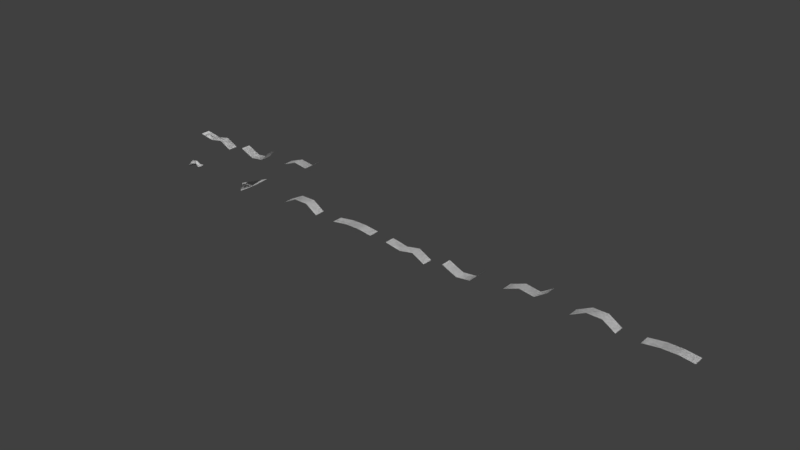 # Source: francesco_9c542723200303f81988983ccb194de4_State1.blend  (saved by Blender 2.79.0; exported with 4.5.12 LTS)
import bpy
from mathutils import Matrix  # noqa: F401  (used for matrix-valued properties, if any)

bpy.ops.wm.read_factory_settings(use_empty=True)
scene = bpy.context.scene
scene.name = 'Scene'

# ---- collections
col_collection_1 = bpy.data.collections.new('Collection 1'); scene.collection.children.link(col_collection_1)

# ---- materials (node trees are filled in below, after node groups)
mat_vismat_c5dd30518b74fa9a1d104c011637ae24 = bpy.data.materials.new('vismat_c5dd30518b74fa9a1d104c011637ae24')
mat_vismat_c5dd30518b74fa9a1d104c011637ae24.alpha_threshold = 0.0
mat_vismat_c5dd30518b74fa9a1d104c011637ae24.use_transparent_shadow = False
mat_vismat_c5dd30518b74fa9a1d104c011637ae24.roughness = 0.5
mat_vismat_ab5bcefd5e2328fdb1830d1283c547c7 = bpy.data.materials.new('vismat_ab5bcefd5e2328fdb1830d1283c547c7')
mat_vismat_ab5bcefd5e2328fdb1830d1283c547c7.alpha_threshold = 0.0
mat_vismat_ab5bcefd5e2328fdb1830d1283c547c7.use_transparent_shadow = False
mat_vismat_ab5bcefd5e2328fdb1830d1283c547c7.roughness = 0.5
mat_vismat_49b4902e5cdb800f6ad0f0eb6d86b206 = bpy.data.materials.new('vismat_49b4902e5cdb800f6ad0f0eb6d86b206')
mat_vismat_49b4902e5cdb800f6ad0f0eb6d86b206.alpha_threshold = 0.0
mat_vismat_49b4902e5cdb800f6ad0f0eb6d86b206.use_transparent_shadow = False
mat_vismat_49b4902e5cdb800f6ad0f0eb6d86b206.roughness = 0.5
mat_vismat_8761e72cae9da386ce4b59d7e6298b9a = bpy.data.materials.new('vismat_8761e72cae9da386ce4b59d7e6298b9a')
mat_vismat_8761e72cae9da386ce4b59d7e6298b9a.alpha_threshold = 0.0
mat_vismat_8761e72cae9da386ce4b59d7e6298b9a.use_transparent_shadow = False
mat_vismat_8761e72cae9da386ce4b59d7e6298b9a.roughness = 0.5
mat_vismat_9a8404fdb8af22c6f3c1a305f14d7c2f = bpy.data.materials.new('vismat_9a8404fdb8af22c6f3c1a305f14d7c2f')
mat_vismat_9a8404fdb8af22c6f3c1a305f14d7c2f.alpha_threshold = 0.0
mat_vismat_9a8404fdb8af22c6f3c1a305f14d7c2f.use_transparent_shadow = False
mat_vismat_9a8404fdb8af22c6f3c1a305f14d7c2f.roughness = 0.5

# ---- material node trees

# ---- world
world_world = bpy.data.worlds.new('World'); scene.world = world_world
world_world.color = (0.05088, 0.05088, 0.05088)
world_world.use_sun_shadow = False
world_world.sun_shadow_jitter_overblur = 0.0
world_world.cycles.sampling_method = 'MANUAL'

# ---- meshes
me_mesh_subblock_0_011 = bpy.data.meshes.new('mesh_subblock_0.011')
me_mesh_subblock_0_011.from_pydata([(3.296, 0.4114, 0.8975), (2.34, 0.4109, 0.2762), (1.209, 0.4108, 0.4553), (-0.002108, 0.4104, -0.003752), (3.294, -0.4114, 0.894), (2.34, -0.4109, 0.2746), (1.209, -0.4108, 0.455), (-0.002127, -0.4108, -0.003748)], [], [(4, 0, 1), (1, 5, 4), (5, 1, 2), (2, 6, 5), (6, 2, 3), (3, 7, 6)])
me_mesh_subblock_0_011.polygons.foreach_set('use_smooth', [True] * 6)
me_mesh_subblock_0_011.polygons.foreach_set('material_index', [0, 0, 0, 0, 1, 1])
_uv = me_mesh_subblock_0_011.uv_layers.new(name='uvs')
_uv.uv.foreach_set('vector', [1.0, 1.0, 1.0, 0.0, 0.5, 0.0, 0.5, 0.0, 0.5, 1.0, 1.0, 1.0, 0.5, 1.0, 0.5, 0.0, 0.0, 0.0, 0.0, 0.0, 0.0, 1.0, 0.5, 1.0, 1.0, 1.0, 1.0, 0.0, 0.0, 0.0, 0.0, 0.0, 0.0, 1.0, 1.0, 1.0])
me_mesh_subblock_0_011.materials.append(mat_vismat_c5dd30518b74fa9a1d104c011637ae24)
me_mesh_subblock_0_011.materials.append(mat_vismat_ab5bcefd5e2328fdb1830d1283c547c7)
me_mesh_subblock_0_011.use_remesh_preserve_volume = False
me_mesh_subblock_0_011.use_remesh_preserve_attributes = False
me_mesh_subblock_0_011.use_mirror_vertex_groups = False
me_mesh_subblock_0_011.update()
me_mesh_subblock_0_009 = bpy.data.meshes.new('mesh_subblock_0.009')
me_mesh_subblock_0_009.from_pydata([(2.389, 0.4109, -0.0248), (1.262, -0.4108, -0.2431), (1.262, 0.4108, -0.2433), (-0.003709, -0.4108, -0.002119), (3.404, -0.4113, -0.5601), (3.406, 0.4114, -0.5639), (2.389, -0.4109, -0.02371), (-0.003726, 0.4104, -0.002109)], [], [(4, 5, 0), (0, 6, 4), (6, 0, 2), (2, 1, 6), (1, 2, 7), (7, 3, 1)])
me_mesh_subblock_0_009.polygons.foreach_set('use_smooth', [True] * 6)
me_mesh_subblock_0_009.polygons.foreach_set('material_index', [0, 0, 0, 0, 1, 1])
_uv = me_mesh_subblock_0_009.uv_layers.new(name='uvs')
_uv.uv.foreach_set('vector', [1.0, 1.0, 1.0, 0.0, 0.5, 0.0, 0.5, 0.0, 0.5, 1.0, 1.0, 1.0, 0.5, 1.0, 0.5, 0.0, 0.0, 0.0, 0.0, 0.0, 0.0, 1.0, 0.5, 1.0, 1.0, 1.0, 1.0, 0.0, 0.0, 0.0, 0.0, 0.0, 0.0, 1.0, 1.0, 1.0])
me_mesh_subblock_0_009.materials.append(mat_vismat_c5dd30518b74fa9a1d104c011637ae24)
me_mesh_subblock_0_009.materials.append(mat_vismat_ab5bcefd5e2328fdb1830d1283c547c7)
me_mesh_subblock_0_009.use_remesh_preserve_volume = False
me_mesh_subblock_0_009.use_remesh_preserve_attributes = False
me_mesh_subblock_0_009.use_mirror_vertex_groups = False
me_mesh_subblock_0_009.update()
me_mesh_subblock_0_007 = bpy.data.meshes.new('mesh_subblock_0.007')
me_mesh_subblock_0_007.from_pydata([(3.266, -0.4113, -0.04279), (2.304, 0.4109, 0.5806), (1.149, 0.4108, 0.5891), (-0.001668, 0.4104, -0.003966), (3.269, 0.4114, -0.0451), (2.303, -0.4109, 0.5799), (1.149, -0.4108, 0.5889), (-0.001687, -0.4108, -0.003964)], [], [(0, 4, 1), (1, 5, 0), (5, 1, 2), (2, 6, 5), (6, 2, 3), (3, 7, 6)])
me_mesh_subblock_0_007.polygons.foreach_set('use_smooth', [True] * 6)
me_mesh_subblock_0_007.polygons.foreach_set('material_index', [0, 0, 0, 0, 1, 1])
_uv = me_mesh_subblock_0_007.uv_layers.new(name='uvs')
_uv.uv.foreach_set('vector', [1.0, 1.0, 1.0, 0.0, 0.5, 0.0, 0.5, 0.0, 0.5, 1.0, 1.0, 1.0, 0.5, 1.0, 0.5, 0.0, 0.0, 0.0, 0.0, 0.0, 0.0, 1.0, 0.5, 1.0, 1.0, 1.0, 1.0, 0.0, 0.0, 0.0, 0.0, 0.0, 0.0, 1.0, 1.0, 1.0])
me_mesh_subblock_0_007.materials.append(mat_vismat_c5dd30518b74fa9a1d104c011637ae24)
me_mesh_subblock_0_007.materials.append(mat_vismat_ab5bcefd5e2328fdb1830d1283c547c7)
me_mesh_subblock_0_007.use_remesh_preserve_volume = False
me_mesh_subblock_0_007.use_remesh_preserve_attributes = False
me_mesh_subblock_0_007.use_mirror_vertex_groups = False
me_mesh_subblock_0_007.update()
me_mesh_subblock_0_005 = bpy.data.meshes.new('mesh_subblock_0.005')
me_mesh_subblock_0_005.from_pydata([(3.103, -0.4113, 0.4004), (3.106, 0.4114, 0.4025), (1.169, -0.4108, -0.5309), (1.169, 0.4108, -0.5312), (-0.00409, -0.4108, -0.001203), (2.299, -0.4109, -0.4039), (2.3, 0.4109, -0.4044), (-0.00411, 0.4104, -0.001184)], [], [(0, 1, 6), (6, 5, 0), (5, 6, 3), (3, 2, 5), (2, 3, 7), (7, 4, 2)])
me_mesh_subblock_0_005.polygons.foreach_set('use_smooth', [True] * 6)
me_mesh_subblock_0_005.polygons.foreach_set('material_index', [0, 0, 0, 0, 1, 1])
_uv = me_mesh_subblock_0_005.uv_layers.new(name='uvs')
_uv.uv.foreach_set('vector', [1.0, 1.0, 1.0, 0.0, 0.5, 0.0, 0.5, 0.0, 0.5, 1.0, 1.0, 1.0, 0.5, 1.0, 0.5, 0.0, 0.0, 0.0, 0.0, 0.0, 0.0, 1.0, 0.5, 1.0, 1.0, 1.0, 1.0, 0.0, 0.0, 0.0, 0.0, 0.0, 0.0, 1.0, 1.0, 1.0])
me_mesh_subblock_0_005.materials.append(mat_vismat_c5dd30518b74fa9a1d104c011637ae24)
me_mesh_subblock_0_005.materials.append(mat_vismat_ab5bcefd5e2328fdb1830d1283c547c7)
me_mesh_subblock_0_005.use_remesh_preserve_volume = False
me_mesh_subblock_0_005.use_remesh_preserve_attributes = False
me_mesh_subblock_0_005.use_mirror_vertex_groups = False
me_mesh_subblock_0_005.update()
me_mesh_subblock_0_003 = bpy.data.meshes.new('mesh_subblock_0.003')
me_mesh_subblock_0_003.from_pydata([(2.424, -0.4109, 0.1826), (1.276, 0.4108, 0.1823), (-0.002843, 0.4104, -0.003205), (3.558, -0.4113, 0.03407), (3.562, 0.4114, 0.03319), (2.424, 0.4109, 0.1828), (1.276, -0.4108, 0.1823), (-0.002867, -0.4108, -0.003204)], [], [(3, 4, 5), (5, 0, 3), (0, 5, 1), (1, 6, 0), (6, 1, 2), (2, 7, 6)])
me_mesh_subblock_0_003.polygons.foreach_set('use_smooth', [True] * 6)
me_mesh_subblock_0_003.polygons.foreach_set('material_index', [0, 0, 0, 0, 1, 1])
_uv = me_mesh_subblock_0_003.uv_layers.new(name='uvs')
_uv.uv.foreach_set('vector', [1.0, 1.0, 1.0, 0.0, 0.5, 0.0, 0.5, 0.0, 0.5, 1.0, 1.0, 1.0, 0.5, 1.0, 0.5, 0.0, 0.0, 0.0, 0.0, 0.0, 0.0, 1.0, 0.5, 1.0, 1.0, 1.0, 1.0, 0.0, 0.0, 0.0, 0.0, 0.0, 0.0, 1.0, 1.0, 1.0])
me_mesh_subblock_0_003.materials.append(mat_vismat_c5dd30518b74fa9a1d104c011637ae24)
me_mesh_subblock_0_003.materials.append(mat_vismat_ab5bcefd5e2328fdb1830d1283c547c7)
me_mesh_subblock_0_003.use_remesh_preserve_volume = False
me_mesh_subblock_0_003.use_remesh_preserve_attributes = False
me_mesh_subblock_0_003.use_mirror_vertex_groups = False
me_mesh_subblock_0_003.update()
me_mesh_subblock_0_001 = bpy.data.meshes.new('mesh_subblock_0.001')
me_mesh_subblock_0_001.from_pydata([(-0.003264, 0.0, -0.03788), (1.06, 0.0, -0.03362), (1.285, -1.398, 0.1785), (1.285, 1.398, 0.1785)], [], [(2, 1, 0), (1, 3, 0)])
me_mesh_subblock_0_001.polygons.foreach_set('use_smooth', [True] * 2)
_uv = me_mesh_subblock_0_001.uv_layers.new(name='uvs')
_uv.uv.foreach_set('vector', [0.9832, 0.9693, 0.0, 1.0, 0.02659, 0.01515, 0.0, 1.0, 0.9832, 0.9693, 0.02659, 0.01515])
me_mesh_subblock_0_001.materials.append(mat_vismat_49b4902e5cdb800f6ad0f0eb6d86b206)
me_mesh_subblock_0_001.use_remesh_preserve_volume = False
me_mesh_subblock_0_001.use_remesh_preserve_attributes = False
me_mesh_subblock_0_001.use_mirror_vertex_groups = False
me_mesh_subblock_0_001.update()
me_mesh_subblock_0 = bpy.data.meshes.new('mesh_subblock_0')
me_mesh_subblock_0.from_pydata([(0.02648, 0.0, 0.1554), (-0.8161, 0.0, 0.2645), (-0.00558, -0.2276, -0.02169), (-0.8085, -0.2117, 0.05031), (-1.204, -0.1555, -0.2343), (-0.00558, 0.2276, -0.02169), (-0.8085, 0.2117, 0.05031), (-1.204, 0.1555, -0.2343), (-0.01887, 0.0, -0.2053), (-0.3016, 0.0, 0.341), (-0.3216, 0.0, 0.03468), (-1.248, 0.0, -0.144), (-1.166, 0.0, -0.3166), (-1.278, 0.0, -0.3714), (0.4566, 0.0, 0.2103), (-0.3292, -0.1173, 0.1963), (-0.3292, 0.1173, 0.1963)], [], [(15, 1, 3), (15, 9, 1), (10, 15, 3), (3, 11, 4), (3, 1, 11), (10, 4, 12), (10, 3, 4), (4, 11, 13), (12, 4, 13), (1, 16, 6), (9, 16, 1), (16, 10, 6), (11, 6, 7), (1, 6, 11), (7, 10, 12), (6, 10, 7), (11, 7, 13), (7, 12, 13), (2, 9, 15), (2, 0, 9), (8, 15, 10), (8, 2, 15), (0, 2, 14), (2, 8, 14), (9, 5, 16), (0, 5, 9), (16, 8, 10), (5, 8, 16), (5, 0, 14), (8, 5, 14)])
me_mesh_subblock_0.polygons.foreach_set('use_smooth', [True] * 30)
me_mesh_subblock_0.polygons.foreach_set('material_index', [0, 0, 0, 0, 0, 0, 0, 0, 0, 0, 0, 0, 0, 0, 0, 0, 0, 0, 1, 1, 1, 1, 1, 1, 1, 1, 1, 1, 1, 1])
_uv = me_mesh_subblock_0.uv_layers.new(name='uvs')
_uv.uv.foreach_set('vector', [-0.01282, 0.6941, -0.4728, 0.9966, -0.4481, 0.5881, -0.01282, 0.6941, -0.01282, 1.0, -0.4728, 0.9966, -0.02887, 0.4021, -0.01282, 0.6941, -0.4481, 0.5881, -0.4481, 0.5881, -0.9707, 0.3715, -0.9325, 0.2104, -0.4481, 0.5881, -0.4728, 0.9966, -0.9707, 0.3715, -0.02887, 0.4021, -0.9325, 0.2104, -0.905, 0.0663, -0.02887, 0.4021, -0.4481, 0.5881, -0.9325, 0.2104, -0.9325, 0.2104, -0.9707, 0.3715, -0.9867, 0.01975, -0.905, 0.0663, -0.9325, 0.2104, -0.9867, 0.01975, -0.4728, 0.9966, -0.01282, 0.6941, -0.4481, 0.5881, -0.01282, 1.0, -0.01282, 0.6941, -0.4728, 0.9966, -0.01282, 0.6941, -0.01282, 0.4085, -0.4481, 0.5881, -0.9707, 0.3715, -0.4481, 0.5881, -0.9325, 0.2104, -0.4728, 0.9966, -0.4481, 0.5881, -0.9707, 0.3715, -0.9325, 0.2104, -0.009004, 0.4143, -0.905, 0.0663, -0.4481, 0.5881, -0.009004, 0.4143, -0.9325, 0.2104, -0.9707, 0.3715, -0.9325, 0.2104, -0.9867, 0.01975, -0.9325, 0.2104, -0.905, 0.0663, -0.9867, 0.01975, 0.4476, 0.3352, 0.00641, 0.9621, 0.0, 0.6941, 0.4476, 0.3352, 0.4679, 0.6332, 0.00641, 0.9621, 0.4167, 0.004734, 0.0, 0.6941, 0.0, 0.4085, 0.4167, 0.004734, 0.4476, 0.3352, 0.0, 0.6941, 0.4679, 0.6332, 0.4476, 0.3352, 1.0, 0.6435, 0.4476, 0.3352, 0.4167, 0.004734, 0.9872, 0.5266, 0.00641, 0.9621, 0.4476, 0.3352, 0.0, 0.6941, 0.4679, 0.6332, 0.4476, 0.3352, 0.00641, 0.9621, 0.0, 0.6941, 0.4167, 0.004734, 0.0, 0.4085, 0.4476, 0.3352, 0.4167, 0.004734, 0.0, 0.6941, 0.4476, 0.3352, 0.4679, 0.6332, 1.0, 0.6435, 0.4167, 0.004734, 0.4476, 0.3352, 0.9872, 0.5266])
me_mesh_subblock_0.materials.append(mat_vismat_8761e72cae9da386ce4b59d7e6298b9a)
me_mesh_subblock_0.materials.append(mat_vismat_9a8404fdb8af22c6f3c1a305f14d7c2f)
me_mesh_subblock_0.use_remesh_preserve_volume = False
me_mesh_subblock_0.use_remesh_preserve_attributes = False
me_mesh_subblock_0.use_mirror_vertex_groups = False
me_mesh_subblock_0.update()
me_mesh_subblock_0_002 = bpy.data.meshes.new('mesh_subblock_0.002')
me_mesh_subblock_0_002.from_pydata([(3.266, -0.4113, -0.04279), (2.304, 0.4109, 0.5806), (1.149, 0.4108, 0.5891), (-0.001668, 0.4104, -0.003966), (3.269, 0.4114, -0.0451), (2.303, -0.4109, 0.5799), (1.149, -0.4108, 0.5889), (-0.001687, -0.4108, -0.003964)], [], [(0, 4, 1), (1, 5, 0), (5, 1, 2), (2, 6, 5), (6, 2, 3), (3, 7, 6)])
me_mesh_subblock_0_002.polygons.foreach_set('use_smooth', [True] * 6)
me_mesh_subblock_0_002.polygons.foreach_set('material_index', [0, 0, 0, 0, 1, 1])
_uv = me_mesh_subblock_0_002.uv_layers.new(name='uvs')
_uv.uv.foreach_set('vector', [1.0, 1.0, 1.0, 0.0, 0.5, 0.0, 0.5, 0.0, 0.5, 1.0, 1.0, 1.0, 0.5, 1.0, 0.5, 0.0, 0.0, 0.0, 0.0, 0.0, 0.0, 1.0, 0.5, 1.0, 1.0, 1.0, 1.0, 0.0, 0.0, 0.0, 0.0, 0.0, 0.0, 1.0, 1.0, 1.0])
me_mesh_subblock_0_002.materials.append(mat_vismat_c5dd30518b74fa9a1d104c011637ae24)
me_mesh_subblock_0_002.materials.append(mat_vismat_ab5bcefd5e2328fdb1830d1283c547c7)
me_mesh_subblock_0_002.use_remesh_preserve_volume = False
me_mesh_subblock_0_002.use_remesh_preserve_attributes = False
me_mesh_subblock_0_002.use_mirror_vertex_groups = False
me_mesh_subblock_0_002.update()
me_mesh_subblock_0_004 = bpy.data.meshes.new('mesh_subblock_0.004')
me_mesh_subblock_0_004.from_pydata([(2.389, 0.4109, -0.0248), (1.262, -0.4108, -0.2431), (1.262, 0.4108, -0.2433), (-0.003709, -0.4108, -0.002119), (3.404, -0.4113, -0.5601), (3.406, 0.4114, -0.5639), (2.389, -0.4109, -0.02371), (-0.003726, 0.4104, -0.002109)], [], [(4, 5, 0), (0, 6, 4), (6, 0, 2), (2, 1, 6), (1, 2, 7), (7, 3, 1)])
me_mesh_subblock_0_004.polygons.foreach_set('use_smooth', [True] * 6)
me_mesh_subblock_0_004.polygons.foreach_set('material_index', [0, 0, 0, 0, 1, 1])
_uv = me_mesh_subblock_0_004.uv_layers.new(name='uvs')
_uv.uv.foreach_set('vector', [1.0, 1.0, 1.0, 0.0, 0.5, 0.0, 0.5, 0.0, 0.5, 1.0, 1.0, 1.0, 0.5, 1.0, 0.5, 0.0, 0.0, 0.0, 0.0, 0.0, 0.0, 1.0, 0.5, 1.0, 1.0, 1.0, 1.0, 0.0, 0.0, 0.0, 0.0, 0.0, 0.0, 1.0, 1.0, 1.0])
me_mesh_subblock_0_004.materials.append(mat_vismat_c5dd30518b74fa9a1d104c011637ae24)
me_mesh_subblock_0_004.materials.append(mat_vismat_ab5bcefd5e2328fdb1830d1283c547c7)
me_mesh_subblock_0_004.use_remesh_preserve_volume = False
me_mesh_subblock_0_004.use_remesh_preserve_attributes = False
me_mesh_subblock_0_004.use_mirror_vertex_groups = False
me_mesh_subblock_0_004.update()
me_mesh_subblock_0_006 = bpy.data.meshes.new('mesh_subblock_0.006')
me_mesh_subblock_0_006.from_pydata([(3.296, 0.4114, 0.8975), (2.34, 0.4109, 0.2762), (1.209, 0.4108, 0.4553), (-0.002108, 0.4104, -0.003752), (3.294, -0.4114, 0.894), (2.34, -0.4109, 0.2746), (1.209, -0.4108, 0.455), (-0.002127, -0.4108, -0.003748)], [], [(4, 0, 1), (1, 5, 4), (5, 1, 2), (2, 6, 5), (6, 2, 3), (3, 7, 6)])
me_mesh_subblock_0_006.polygons.foreach_set('use_smooth', [True] * 6)
me_mesh_subblock_0_006.polygons.foreach_set('material_index', [0, 0, 0, 0, 1, 1])
_uv = me_mesh_subblock_0_006.uv_layers.new(name='uvs')
_uv.uv.foreach_set('vector', [1.0, 1.0, 1.0, 0.0, 0.5, 0.0, 0.5, 0.0, 0.5, 1.0, 1.0, 1.0, 0.5, 1.0, 0.5, 0.0, 0.0, 0.0, 0.0, 0.0, 0.0, 1.0, 0.5, 1.0, 1.0, 1.0, 1.0, 0.0, 0.0, 0.0, 0.0, 0.0, 0.0, 1.0, 1.0, 1.0])
me_mesh_subblock_0_006.materials.append(mat_vismat_c5dd30518b74fa9a1d104c011637ae24)
me_mesh_subblock_0_006.materials.append(mat_vismat_ab5bcefd5e2328fdb1830d1283c547c7)
me_mesh_subblock_0_006.use_remesh_preserve_volume = False
me_mesh_subblock_0_006.use_remesh_preserve_attributes = False
me_mesh_subblock_0_006.use_mirror_vertex_groups = False
me_mesh_subblock_0_006.update()
me_mesh_subblock_0_008 = bpy.data.meshes.new('mesh_subblock_0.008')
me_mesh_subblock_0_008.from_pydata([(2.424, -0.4109, 0.1826), (1.276, 0.4108, 0.1823), (-0.002843, 0.4104, -0.003205), (3.558, -0.4113, 0.03407), (3.562, 0.4114, 0.03319), (2.424, 0.4109, 0.1828), (1.276, -0.4108, 0.1823), (-0.002867, -0.4108, -0.003204)], [], [(3, 4, 5), (5, 0, 3), (0, 5, 1), (1, 6, 0), (6, 1, 2), (2, 7, 6)])
me_mesh_subblock_0_008.polygons.foreach_set('use_smooth', [True] * 6)
me_mesh_subblock_0_008.polygons.foreach_set('material_index', [0, 0, 0, 0, 1, 1])
_uv = me_mesh_subblock_0_008.uv_layers.new(name='uvs')
_uv.uv.foreach_set('vector', [1.0, 1.0, 1.0, 0.0, 0.5, 0.0, 0.5, 0.0, 0.5, 1.0, 1.0, 1.0, 0.5, 1.0, 0.5, 0.0, 0.0, 0.0, 0.0, 0.0, 0.0, 1.0, 0.5, 1.0, 1.0, 1.0, 1.0, 0.0, 0.0, 0.0, 0.0, 0.0, 0.0, 1.0, 1.0, 1.0])
me_mesh_subblock_0_008.materials.append(mat_vismat_c5dd30518b74fa9a1d104c011637ae24)
me_mesh_subblock_0_008.materials.append(mat_vismat_ab5bcefd5e2328fdb1830d1283c547c7)
me_mesh_subblock_0_008.use_remesh_preserve_volume = False
me_mesh_subblock_0_008.use_remesh_preserve_attributes = False
me_mesh_subblock_0_008.use_mirror_vertex_groups = False
me_mesh_subblock_0_008.update()
me_mesh_subblock_0_010 = bpy.data.meshes.new('mesh_subblock_0.010')
me_mesh_subblock_0_010.from_pydata([(3.103, -0.4113, 0.4004), (3.106, 0.4114, 0.4025), (1.169, -0.4108, -0.5309), (1.169, 0.4108, -0.5312), (-0.00409, -0.4108, -0.001203), (2.299, -0.4109, -0.4039), (2.3, 0.4109, -0.4044), (-0.00411, 0.4104, -0.001184)], [], [(0, 1, 6), (6, 5, 0), (5, 6, 3), (3, 2, 5), (2, 3, 7), (7, 4, 2)])
me_mesh_subblock_0_010.polygons.foreach_set('use_smooth', [True] * 6)
me_mesh_subblock_0_010.polygons.foreach_set('material_index', [0, 0, 0, 0, 1, 1])
_uv = me_mesh_subblock_0_010.uv_layers.new(name='uvs')
_uv.uv.foreach_set('vector', [1.0, 1.0, 1.0, 0.0, 0.5, 0.0, 0.5, 0.0, 0.5, 1.0, 1.0, 1.0, 0.5, 1.0, 0.5, 0.0, 0.0, 0.0, 0.0, 0.0, 0.0, 1.0, 0.5, 1.0, 1.0, 1.0, 1.0, 0.0, 0.0, 0.0, 0.0, 0.0, 0.0, 1.0, 1.0, 1.0])
me_mesh_subblock_0_010.materials.append(mat_vismat_c5dd30518b74fa9a1d104c011637ae24)
me_mesh_subblock_0_010.materials.append(mat_vismat_ab5bcefd5e2328fdb1830d1283c547c7)
me_mesh_subblock_0_010.use_remesh_preserve_volume = False
me_mesh_subblock_0_010.use_remesh_preserve_attributes = False
me_mesh_subblock_0_010.use_mirror_vertex_groups = False
me_mesh_subblock_0_010.update()
arm_armature = bpy.data.armatures.new('armature')  # bones are not reproduced

# ---- objects
ob_armature_1 = bpy.data.objects.new('Armature_1', arm_armature)
ob_object_11_001 = bpy.data.objects.new('object_11.001', me_mesh_subblock_0_011)
ob_object_9_003 = bpy.data.objects.new('object_9.003', me_mesh_subblock_0_009)
ob_object_7_005 = bpy.data.objects.new('object_7.005', me_mesh_subblock_0_007)
ob_object_5_007 = bpy.data.objects.new('object_5.007', me_mesh_subblock_0_005)
ob_object_3_009 = bpy.data.objects.new('object_3.009', me_mesh_subblock_0_003)
ob_object_1_011 = bpy.data.objects.new('object_1.011', me_mesh_subblock_0_001)
ob_object_0_012 = bpy.data.objects.new('object_0.012', me_mesh_subblock_0)
ob_object_2_010 = bpy.data.objects.new('object_2.010', me_mesh_subblock_0_002)
ob_object_4_008 = bpy.data.objects.new('object_4.008', me_mesh_subblock_0_004)
ob_object_6_006 = bpy.data.objects.new('object_6.006', me_mesh_subblock_0_006)
ob_object_8_004 = bpy.data.objects.new('object_8.004', me_mesh_subblock_0_008)
ob_object_10_002 = bpy.data.objects.new('object_10.002', me_mesh_subblock_0_010)
ob_object_10_001 = bpy.data.objects.new('object_10.001', me_mesh_subblock_0_010)
ob_object_8_003 = bpy.data.objects.new('object_8.003', me_mesh_subblock_0_008)
ob_object_6_005 = bpy.data.objects.new('object_6.005', me_mesh_subblock_0_006)
ob_object_4_007 = bpy.data.objects.new('object_4.007', me_mesh_subblock_0_004)
ob_object_2_009 = bpy.data.objects.new('object_2.009', me_mesh_subblock_0_002)
ob_object_0_011 = bpy.data.objects.new('object_0.011', me_mesh_subblock_0)
ob_object_1_010 = bpy.data.objects.new('object_1.010', me_mesh_subblock_0_001)
ob_object_3_008 = bpy.data.objects.new('object_3.008', me_mesh_subblock_0_003)
ob_object_5_006 = bpy.data.objects.new('object_5.006', me_mesh_subblock_0_005)
ob_object_7_004 = bpy.data.objects.new('object_7.004', me_mesh_subblock_0_007)
ob_object_9_002 = bpy.data.objects.new('object_9.002', me_mesh_subblock_0_009)
ob_object_9_001 = bpy.data.objects.new('object_9.001', me_mesh_subblock_0_009)
ob_object_7_003 = bpy.data.objects.new('object_7.003', me_mesh_subblock_0_007)
ob_object_5_005 = bpy.data.objects.new('object_5.005', me_mesh_subblock_0_005)
ob_object_3_007 = bpy.data.objects.new('object_3.007', me_mesh_subblock_0_003)
ob_object_1_009 = bpy.data.objects.new('object_1.009', me_mesh_subblock_0_001)
ob_object_0_010 = bpy.data.objects.new('object_0.010', me_mesh_subblock_0)
ob_object_2_008 = bpy.data.objects.new('object_2.008', me_mesh_subblock_0_002)
ob_object_4_006 = bpy.data.objects.new('object_4.006', me_mesh_subblock_0_004)
ob_object_6_004 = bpy.data.objects.new('object_6.004', me_mesh_subblock_0_006)
ob_object_8_002 = bpy.data.objects.new('object_8.002', me_mesh_subblock_0_008)
ob_object_8_001 = bpy.data.objects.new('object_8.001', me_mesh_subblock_0_008)
ob_object_6_003 = bpy.data.objects.new('object_6.003', me_mesh_subblock_0_006)
ob_object_4_005 = bpy.data.objects.new('object_4.005', me_mesh_subblock_0_004)
ob_object_2_007 = bpy.data.objects.new('object_2.007', me_mesh_subblock_0_002)
ob_object_0_009 = bpy.data.objects.new('object_0.009', me_mesh_subblock_0)
ob_object_1_008 = bpy.data.objects.new('object_1.008', me_mesh_subblock_0_001)
ob_object_3_006 = bpy.data.objects.new('object_3.006', me_mesh_subblock_0_003)
ob_object_5_004 = bpy.data.objects.new('object_5.004', me_mesh_subblock_0_005)
ob_object_7_002 = bpy.data.objects.new('object_7.002', me_mesh_subblock_0_007)
ob_object_7_001 = bpy.data.objects.new('object_7.001', me_mesh_subblock_0_007)
ob_object_5_003 = bpy.data.objects.new('object_5.003', me_mesh_subblock_0_005)
ob_object_3_005 = bpy.data.objects.new('object_3.005', me_mesh_subblock_0_003)
ob_object_1_007 = bpy.data.objects.new('object_1.007', me_mesh_subblock_0_001)
ob_object_0_008 = bpy.data.objects.new('object_0.008', me_mesh_subblock_0)
ob_object_2_006 = bpy.data.objects.new('object_2.006', me_mesh_subblock_0_002)
ob_object_4_004 = bpy.data.objects.new('object_4.004', me_mesh_subblock_0_004)
ob_object_6_002 = bpy.data.objects.new('object_6.002', me_mesh_subblock_0_006)
ob_object_6_001 = bpy.data.objects.new('object_6.001', me_mesh_subblock_0_006)
ob_object_4_003 = bpy.data.objects.new('object_4.003', me_mesh_subblock_0_004)
ob_object_2_005 = bpy.data.objects.new('object_2.005', me_mesh_subblock_0_002)
ob_object_0_007 = bpy.data.objects.new('object_0.007', me_mesh_subblock_0)
ob_object_1_006 = bpy.data.objects.new('object_1.006', me_mesh_subblock_0_001)
ob_object_3_004 = bpy.data.objects.new('object_3.004', me_mesh_subblock_0_003)
ob_object_5_002 = bpy.data.objects.new('object_5.002', me_mesh_subblock_0_005)
ob_object_5_001 = bpy.data.objects.new('object_5.001', me_mesh_subblock_0_005)
ob_object_3_003 = bpy.data.objects.new('object_3.003', me_mesh_subblock_0_003)
ob_object_1_005 = bpy.data.objects.new('object_1.005', me_mesh_subblock_0_001)
ob_object_0_006 = bpy.data.objects.new('object_0.006', me_mesh_subblock_0)
ob_object_2_004 = bpy.data.objects.new('object_2.004', me_mesh_subblock_0_002)
ob_object_4_002 = bpy.data.objects.new('object_4.002', me_mesh_subblock_0_004)
ob_object_4_001 = bpy.data.objects.new('object_4.001', me_mesh_subblock_0_004)
ob_object_2_003 = bpy.data.objects.new('object_2.003', me_mesh_subblock_0_002)
ob_object_0_005 = bpy.data.objects.new('object_0.005', me_mesh_subblock_0)
ob_object_1_004 = bpy.data.objects.new('object_1.004', me_mesh_subblock_0_001)
ob_object_3_002 = bpy.data.objects.new('object_3.002', me_mesh_subblock_0_003)
ob_object_3_001 = bpy.data.objects.new('object_3.001', me_mesh_subblock_0_003)
ob_object_1_003 = bpy.data.objects.new('object_1.003', me_mesh_subblock_0_001)
ob_object_0_004 = bpy.data.objects.new('object_0.004', me_mesh_subblock_0)
ob_object_2_002 = bpy.data.objects.new('object_2.002', me_mesh_subblock_0_002)
ob_object_2_001 = bpy.data.objects.new('object_2.001', me_mesh_subblock_0_002)
ob_object_0_003 = bpy.data.objects.new('object_0.003', me_mesh_subblock_0)
ob_object_1_002 = bpy.data.objects.new('object_1.002', me_mesh_subblock_0_001)
ob_object_1_001 = bpy.data.objects.new('object_1.001', me_mesh_subblock_0_001)
ob_object_0_002 = bpy.data.objects.new('object_0.002', me_mesh_subblock_0)
ob_object_0_001 = bpy.data.objects.new('object_0.001', me_mesh_subblock_0)
ob_object_11 = bpy.data.objects.new('object_11', me_mesh_subblock_0_011)
ob_object_10 = bpy.data.objects.new('object_10', me_mesh_subblock_0_010)
ob_object_9 = bpy.data.objects.new('object_9', me_mesh_subblock_0_009)
ob_object_8 = bpy.data.objects.new('object_8', me_mesh_subblock_0_008)
ob_object_7 = bpy.data.objects.new('object_7', me_mesh_subblock_0_007)
ob_object_6 = bpy.data.objects.new('object_6', me_mesh_subblock_0_006)
ob_object_5 = bpy.data.objects.new('object_5', me_mesh_subblock_0_005)
ob_object_4 = bpy.data.objects.new('object_4', me_mesh_subblock_0_004)
ob_object_3 = bpy.data.objects.new('object_3', me_mesh_subblock_0_003)
ob_object_2 = bpy.data.objects.new('object_2', me_mesh_subblock_0_002)
ob_object_1 = bpy.data.objects.new('object_1', me_mesh_subblock_0_001)
ob_object_0 = bpy.data.objects.new('object_0', me_mesh_subblock_0)

# ---- transforms, parenting, visibility, modifiers, constraints
ob_armature_1.location = (0.0, 0.0, 0.0)
ob_armature_1.lineart.crease_threshold = 0.0
ob_object_11_001.location = (10.0, 5.0, 0.0)
ob_object_11_001.lineart.crease_threshold = 0.0
ob_object_9_003.location = (0.0, 5.0, 0.0)
ob_object_9_003.lineart.crease_threshold = 0.0
ob_object_7_005.location = (40.0, 0.0, 0.0)
ob_object_7_005.lineart.crease_threshold = 0.0
ob_object_5_007.location = (30.0, 0.0, 0.0)
ob_object_5_007.lineart.crease_threshold = 0.0
ob_object_3_009.location = (20.0, 0.0, 0.0)
ob_object_3_009.lineart.crease_threshold = 0.0
ob_object_1_011.location = (10.0, 0.0, 0.0)
ob_object_1_011.lineart.crease_threshold = 0.0
ob_object_0_012.location = (5.0, 0.0, 0.0)
ob_object_0_012.lineart.crease_threshold = 0.0
ob_object_2_010.location = (15.0, 0.0, 0.0)
ob_object_2_010.lineart.crease_threshold = 0.0
ob_object_4_008.location = (25.0, 0.0, 0.0)
ob_object_4_008.lineart.crease_threshold = 0.0
ob_object_6_006.location = (35.0, 0.0, 0.0)
ob_object_6_006.lineart.crease_threshold = 0.0
ob_object_8_004.location = (45.0, 0.0, 0.0)
ob_object_8_004.lineart.crease_threshold = 0.0
ob_object_10_002.location = (5.0, 5.0, 0.0)
ob_object_10_002.lineart.crease_threshold = 0.0
ob_object_10_001.location = (5.0, 5.0, 0.0)
ob_object_10_001.lineart.crease_threshold = 0.0
ob_object_8_003.location = (45.0, 0.0, 0.0)
ob_object_8_003.lineart.crease_threshold = 0.0
ob_object_6_005.location = (35.0, 0.0, 0.0)
ob_object_6_005.lineart.crease_threshold = 0.0
ob_object_4_007.location = (25.0, 0.0, 0.0)
ob_object_4_007.lineart.crease_threshold = 0.0
ob_object_2_009.location = (15.0, 0.0, 0.0)
ob_object_2_009.lineart.crease_threshold = 0.0
ob_object_0_011.location = (5.0, 0.0, 0.0)
ob_object_0_011.lineart.crease_threshold = 0.0
ob_object_1_010.location = (10.0, 0.0, 0.0)
ob_object_1_010.lineart.crease_threshold = 0.0
ob_object_3_008.location = (20.0, 0.0, 0.0)
ob_object_3_008.lineart.crease_threshold = 0.0
ob_object_5_006.location = (30.0, 0.0, 0.0)
ob_object_5_006.lineart.crease_threshold = 0.0
ob_object_7_004.location = (40.0, 0.0, 0.0)
ob_object_7_004.lineart.crease_threshold = 0.0
ob_object_9_002.location = (0.0, 5.0, 0.0)
ob_object_9_002.lineart.crease_threshold = 0.0
ob_object_9_001.location = (0.0, 5.0, 0.0)
ob_object_9_001.lineart.crease_threshold = 0.0
ob_object_7_003.location = (40.0, 0.0, 0.0)
ob_object_7_003.lineart.crease_threshold = 0.0
ob_object_5_005.location = (30.0, 0.0, 0.0)
ob_object_5_005.lineart.crease_threshold = 0.0
ob_object_3_007.location = (20.0, 0.0, 0.0)
ob_object_3_007.lineart.crease_threshold = 0.0
ob_object_1_009.location = (10.0, 0.0, 0.0)
ob_object_1_009.lineart.crease_threshold = 0.0
ob_object_0_010.location = (5.0, 0.0, 0.0)
ob_object_0_010.lineart.crease_threshold = 0.0
ob_object_2_008.location = (15.0, 0.0, 0.0)
ob_object_2_008.lineart.crease_threshold = 0.0
ob_object_4_006.location = (25.0, 0.0, 0.0)
ob_object_4_006.lineart.crease_threshold = 0.0
ob_object_6_004.location = (35.0, 0.0, 0.0)
ob_object_6_004.lineart.crease_threshold = 0.0
ob_object_8_002.location = (45.0, 0.0, 0.0)
ob_object_8_002.lineart.crease_threshold = 0.0
ob_object_8_001.location = (45.0, 0.0, 0.0)
ob_object_8_001.lineart.crease_threshold = 0.0
ob_object_6_003.location = (35.0, 0.0, 0.0)
ob_object_6_003.lineart.crease_threshold = 0.0
ob_object_4_005.location = (25.0, 0.0, 0.0)
ob_object_4_005.lineart.crease_threshold = 0.0
ob_object_2_007.location = (15.0, 0.0, 0.0)
ob_object_2_007.lineart.crease_threshold = 0.0
ob_object_0_009.location = (5.0, 0.0, 0.0)
ob_object_0_009.lineart.crease_threshold = 0.0
ob_object_1_008.location = (10.0, 0.0, 0.0)
ob_object_1_008.lineart.crease_threshold = 0.0
ob_object_3_006.location = (20.0, 0.0, 0.0)
ob_object_3_006.lineart.crease_threshold = 0.0
ob_object_5_004.location = (30.0, 0.0, 0.0)
ob_object_5_004.lineart.crease_threshold = 0.0
ob_object_7_002.location = (40.0, 0.0, 0.0)
ob_object_7_002.lineart.crease_threshold = 0.0
ob_object_7_001.location = (40.0, 0.0, 0.0)
ob_object_7_001.lineart.crease_threshold = 0.0
ob_object_5_003.location = (30.0, 0.0, 0.0)
ob_object_5_003.lineart.crease_threshold = 0.0
ob_object_3_005.location = (20.0, 0.0, 0.0)
ob_object_3_005.lineart.crease_threshold = 0.0
ob_object_1_007.location = (10.0, 0.0, 0.0)
ob_object_1_007.lineart.crease_threshold = 0.0
ob_object_0_008.location = (5.0, 0.0, 0.0)
ob_object_0_008.lineart.crease_threshold = 0.0
ob_object_2_006.location = (15.0, 0.0, 0.0)
ob_object_2_006.lineart.crease_threshold = 0.0
ob_object_4_004.location = (25.0, 0.0, 0.0)
ob_object_4_004.lineart.crease_threshold = 0.0
ob_object_6_002.location = (35.0, 0.0, 0.0)
ob_object_6_002.lineart.crease_threshold = 0.0
ob_object_6_001.location = (35.0, 0.0, 0.0)
ob_object_6_001.lineart.crease_threshold = 0.0
ob_object_4_003.location = (25.0, 0.0, 0.0)
ob_object_4_003.lineart.crease_threshold = 0.0
ob_object_2_005.location = (15.0, 0.0, 0.0)
ob_object_2_005.lineart.crease_threshold = 0.0
ob_object_0_007.location = (5.0, 0.0, 0.0)
ob_object_0_007.lineart.crease_threshold = 0.0
ob_object_1_006.location = (10.0, 0.0, 0.0)
ob_object_1_006.lineart.crease_threshold = 0.0
ob_object_3_004.location = (20.0, 0.0, 0.0)
ob_object_3_004.lineart.crease_threshold = 0.0
ob_object_5_002.location = (30.0, 0.0, 0.0)
ob_object_5_002.lineart.crease_threshold = 0.0
ob_object_5_001.location = (30.0, 0.0, 0.0)
ob_object_5_001.lineart.crease_threshold = 0.0
ob_object_3_003.location = (20.0, 0.0, 0.0)
ob_object_3_003.lineart.crease_threshold = 0.0
ob_object_1_005.location = (10.0, 0.0, 0.0)
ob_object_1_005.lineart.crease_threshold = 0.0
ob_object_0_006.location = (5.0, 0.0, 0.0)
ob_object_0_006.lineart.crease_threshold = 0.0
ob_object_2_004.location = (15.0, 0.0, 0.0)
ob_object_2_004.lineart.crease_threshold = 0.0
ob_object_4_002.location = (25.0, 0.0, 0.0)
ob_object_4_002.lineart.crease_threshold = 0.0
ob_object_4_001.location = (25.0, 0.0, 0.0)
ob_object_4_001.lineart.crease_threshold = 0.0
ob_object_2_003.location = (15.0, 0.0, 0.0)
ob_object_2_003.lineart.crease_threshold = 0.0
ob_object_0_005.location = (5.0, 0.0, 0.0)
ob_object_0_005.lineart.crease_threshold = 0.0
ob_object_1_004.location = (10.0, 0.0, 0.0)
ob_object_1_004.lineart.crease_threshold = 0.0
ob_object_3_002.location = (20.0, 0.0, 0.0)
ob_object_3_002.lineart.crease_threshold = 0.0
ob_object_3_001.location = (20.0, 0.0, 0.0)
ob_object_3_001.lineart.crease_threshold = 0.0
ob_object_1_003.location = (10.0, 0.0, 0.0)
ob_object_1_003.lineart.crease_threshold = 0.0
ob_object_0_004.location = (5.0, 0.0, 0.0)
ob_object_0_004.lineart.crease_threshold = 0.0
ob_object_2_002.location = (15.0, 0.0, 0.0)
ob_object_2_002.lineart.crease_threshold = 0.0
ob_object_2_001.location = (15.0, 0.0, 0.0)
ob_object_2_001.lineart.crease_threshold = 0.0
ob_object_0_003.location = (5.0, 0.0, 0.0)
ob_object_0_003.lineart.crease_threshold = 0.0
ob_object_1_002.location = (10.0, 0.0, 0.0)
ob_object_1_002.lineart.crease_threshold = 0.0
ob_object_1_001.location = (10.0, 0.0, 0.0)
ob_object_1_001.lineart.crease_threshold = 0.0
ob_object_0_002.location = (5.0, 0.0, 0.0)
ob_object_0_002.lineart.crease_threshold = 0.0
ob_object_0_001.location = (5.0, 0.0, 0.0)
ob_object_0_001.lineart.crease_threshold = 0.0
ob_object_11.location = (10.0, 5.0, 0.0)
ob_object_11.lineart.crease_threshold = 0.0
ob_object_10.location = (5.0, 5.0, 0.0)
ob_object_10.lineart.crease_threshold = 0.0
ob_object_9.location = (0.0, 5.0, 0.0)
ob_object_9.lineart.crease_threshold = 0.0
ob_object_8.location = (45.0, 0.0, 0.0)
ob_object_8.lineart.crease_threshold = 0.0
ob_object_7.location = (40.0, 0.0, 0.0)
ob_object_7.lineart.crease_threshold = 0.0
ob_object_6.location = (35.0, 0.0, 0.0)
ob_object_6.lineart.crease_threshold = 0.0
ob_object_5.location = (30.0, 0.0, 0.0)
ob_object_5.lineart.crease_threshold = 0.0
ob_object_4.location = (25.0, 0.0, 0.0)
ob_object_4.lineart.crease_threshold = 0.0
ob_object_3.location = (20.0, 0.0, 0.0)
ob_object_3.lineart.crease_threshold = 0.0
ob_object_2.location = (15.0, 0.0, 0.0)
ob_object_2.lineart.crease_threshold = 0.0
ob_object_1.location = (10.0, 0.0, 0.0)
ob_object_1.lineart.crease_threshold = 0.0
ob_object_0.location = (5.0, 0.0, 0.0)
ob_object_0.lineart.crease_threshold = 0.0

# ---- collection membership
col_collection_1.objects.link(ob_armature_1)
col_collection_1.objects.link(ob_object_11_001)
col_collection_1.objects.link(ob_object_9_003)
col_collection_1.objects.link(ob_object_7_005)
col_collection_1.objects.link(ob_object_5_007)
col_collection_1.objects.link(ob_object_3_009)
col_collection_1.objects.link(ob_object_1_011)
col_collection_1.objects.link(ob_object_0_012)
col_collection_1.objects.link(ob_object_2_010)
col_collection_1.objects.link(ob_object_4_008)
col_collection_1.objects.link(ob_object_6_006)
col_collection_1.objects.link(ob_object_8_004)
col_collection_1.objects.link(ob_object_10_002)
col_collection_1.objects.link(ob_object_10_001)
col_collection_1.objects.link(ob_object_8_003)
col_collection_1.objects.link(ob_object_6_005)
col_collection_1.objects.link(ob_object_4_007)
col_collection_1.objects.link(ob_object_2_009)
col_collection_1.objects.link(ob_object_0_011)
col_collection_1.objects.link(ob_object_1_010)
col_collection_1.objects.link(ob_object_3_008)
col_collection_1.objects.link(ob_object_5_006)
col_collection_1.objects.link(ob_object_7_004)
col_collection_1.objects.link(ob_object_9_002)
col_collection_1.objects.link(ob_object_9_001)
col_collection_1.objects.link(ob_object_7_003)
col_collection_1.objects.link(ob_object_5_005)
col_collection_1.objects.link(ob_object_3_007)
col_collection_1.objects.link(ob_object_1_009)
col_collection_1.objects.link(ob_object_0_010)
col_collection_1.objects.link(ob_object_2_008)
col_collection_1.objects.link(ob_object_4_006)
col_collection_1.objects.link(ob_object_6_004)
col_collection_1.objects.link(ob_object_8_002)
col_collection_1.objects.link(ob_object_8_001)
col_collection_1.objects.link(ob_object_6_003)
col_collection_1.objects.link(ob_object_4_005)
col_collection_1.objects.link(ob_object_2_007)
col_collection_1.objects.link(ob_object_0_009)
col_collection_1.objects.link(ob_object_1_008)
col_collection_1.objects.link(ob_object_3_006)
col_collection_1.objects.link(ob_object_5_004)
col_collection_1.objects.link(ob_object_7_002)
col_collection_1.objects.link(ob_object_7_001)
col_collection_1.objects.link(ob_object_5_003)
col_collection_1.objects.link(ob_object_3_005)
col_collection_1.objects.link(ob_object_1_007)
col_collection_1.objects.link(ob_object_0_008)
col_collection_1.objects.link(ob_object_2_006)
col_collection_1.objects.link(ob_object_4_004)
col_collection_1.objects.link(ob_object_6_002)
col_collection_1.objects.link(ob_object_6_001)
col_collection_1.objects.link(ob_object_4_003)
col_collection_1.objects.link(ob_object_2_005)
col_collection_1.objects.link(ob_object_0_007)
col_collection_1.objects.link(ob_object_1_006)
col_collection_1.objects.link(ob_object_3_004)
col_collection_1.objects.link(ob_object_5_002)
col_collection_1.objects.link(ob_object_5_001)
col_collection_1.objects.link(ob_object_3_003)
col_collection_1.objects.link(ob_object_1_005)
col_collection_1.objects.link(ob_object_0_006)
col_collection_1.objects.link(ob_object_2_004)
col_collection_1.objects.link(ob_object_4_002)
col_collection_1.objects.link(ob_object_4_001)
col_collection_1.objects.link(ob_object_2_003)
col_collection_1.objects.link(ob_object_0_005)
col_collection_1.objects.link(ob_object_1_004)
col_collection_1.objects.link(ob_object_3_002)
col_collection_1.objects.link(ob_object_3_001)
col_collection_1.objects.link(ob_object_1_003)
col_collection_1.objects.link(ob_object_0_004)
col_collection_1.objects.link(ob_object_2_002)
col_collection_1.objects.link(ob_object_2_001)
col_collection_1.objects.link(ob_object_0_003)
col_collection_1.objects.link(ob_object_1_002)
col_collection_1.objects.link(ob_object_1_001)
col_collection_1.objects.link(ob_object_0_002)
col_collection_1.objects.link(ob_object_0_001)
col_collection_1.objects.link(ob_object_11)
col_collection_1.objects.link(ob_object_10)
col_collection_1.objects.link(ob_object_9)
col_collection_1.objects.link(ob_object_8)
col_collection_1.objects.link(ob_object_7)
col_collection_1.objects.link(ob_object_6)
col_collection_1.objects.link(ob_object_5)
col_collection_1.objects.link(ob_object_4)
col_collection_1.objects.link(ob_object_3)
col_collection_1.objects.link(ob_object_2)
col_collection_1.objects.link(ob_object_1)
col_collection_1.objects.link(ob_object_0)

# ---- scene / render settings (as saved in the file)
scene.frame_start = 1; scene.frame_end = 250; scene.frame_set(1)
scene.render.engine = 'BLENDER_EEVEE_NEXT'
scene.render.resolution_percentage = 50
scene.render.dither_intensity = 0.0
scene.cycles.use_denoising = False
scene.cycles.samples = 128
scene.cycles.sampling_pattern = 'TABULATED_SOBOL'
scene.cycles.use_adaptive_sampling = False
scene.cycles.use_light_tree = False
scene.cycles.blur_glossy = 0.0
scene.cycles.sample_clamp_indirect = 0.0
scene.view_settings.view_transform = 'Standard'
bpy.context.view_layer.update()

# ---- added for rendering (the .blend has no active camera and no usable light): camera, sun
cam_auto = bpy.data.cameras.new('AutoCamera')
cam_auto.lens = 50.0
cam_auto.sensor_width = 36.0
cam_auto.clip_end = 1000.0
ob_auto_camera = bpy.data.objects.new('AutoCamera', cam_auto)
scene.collection.objects.link(ob_auto_camera)
ob_auto_camera.location = (69.6728, -52.4656, 36.4818)
ob_auto_camera.rotation_euler = (1.09748, -7.21219e-08, 0.694738)
scene.camera = ob_auto_camera
light_auto_sun = bpy.data.lights.new('AutoSun', 'SUN')
light_auto_sun.energy = 3.0
light_auto_sun.angle = 0.0523599
ob_auto_sun = bpy.data.objects.new('AutoSun', light_auto_sun)
scene.collection.objects.link(ob_auto_sun)
ob_auto_sun.rotation_euler = (0.872665, 0.174533, 0.523599)
bpy.context.view_layer.update()
